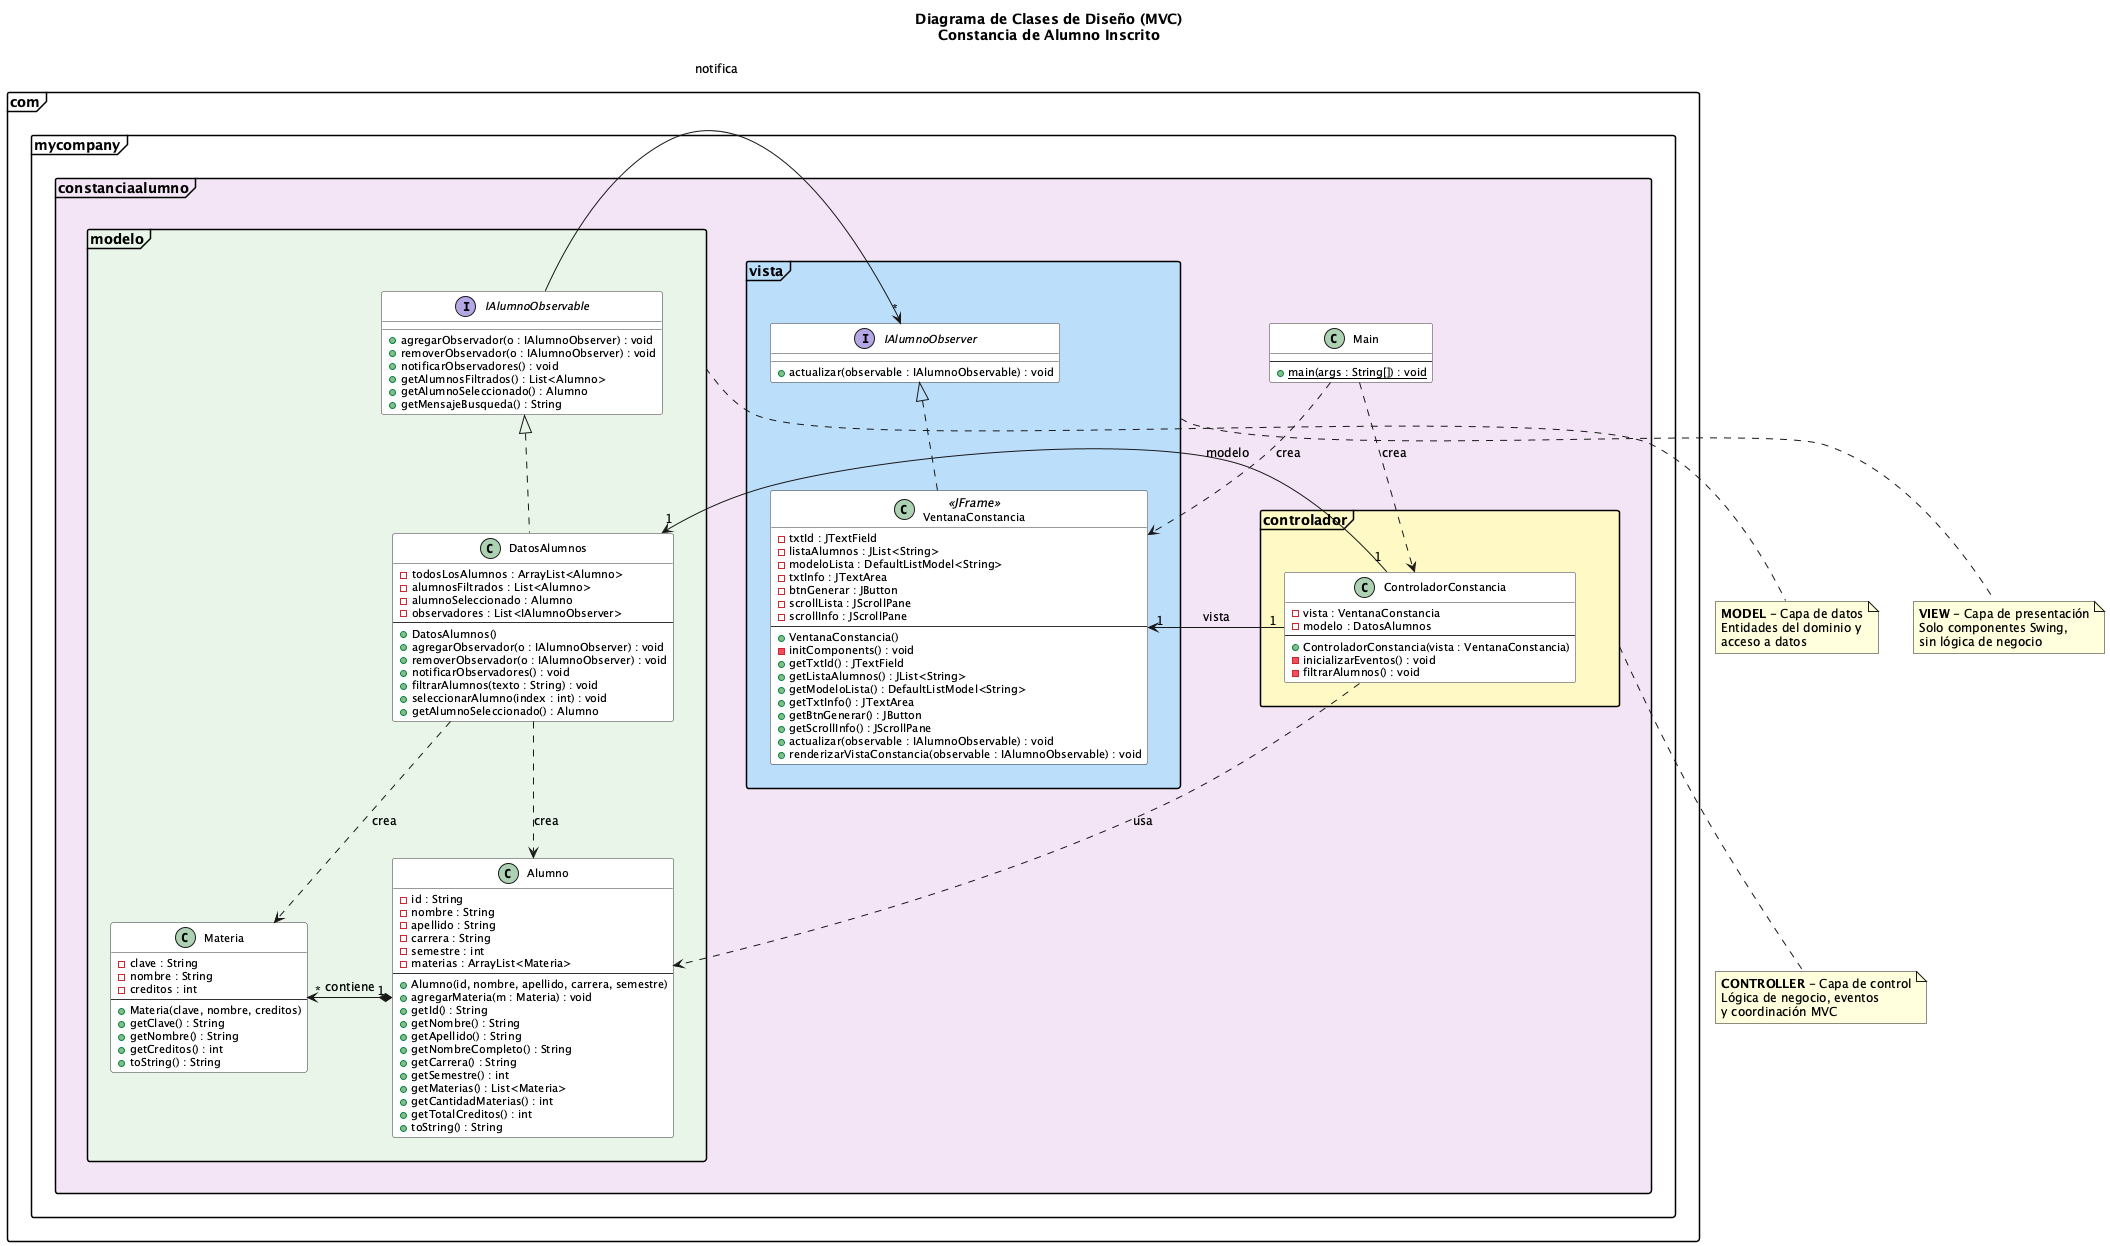

The diagram above was rendered by PlantUML. Its source (embedded in the PNG):
@startuml
skinparam backgroundColor #FEFEFE
skinparam defaultFontSize 12
skinparam classFontSize 13
skinparam classAttributeFontSize 11
skinparam packageFontSize 14
skinparam packageStyle frame
skinparam classBackgroundColor #FFFFFF
skinparam classBorderColor #333333

title Diagrama de Clases de Diseño (MVC)\nConstancia de Alumno Inscrito

package "com.mycompany.constanciaalumno.modelo" #E8F5E9 {
    class Alumno {
        - id : String
        - nombre : String
        - apellido : String
        - carrera : String
        - semestre : int
        - materias : ArrayList<Materia>
        --
        + Alumno(id, nombre, apellido, carrera, semestre)
        + agregarMateria(m : Materia) : void
        + getId() : String
        + getNombre() : String
        + getApellido() : String
        + getNombreCompleto() : String
        + getCarrera() : String
        + getSemestre() : int
        + getMaterias() : List<Materia>
        + getCantidadMaterias() : int
        + getTotalCreditos() : int
        + toString() : String
    }

    class Materia {
        - clave : String
        - nombre : String
        - creditos : int
        --
        + Materia(clave, nombre, creditos)
        + getClave() : String
        + getNombre() : String
        + getCreditos() : int
        + toString() : String
    }

    interface IAlumnoObservable {
        + agregarObservador(o : IAlumnoObserver) : void
        + removerObservador(o : IAlumnoObserver) : void
        + notificarObservadores() : void
        + getAlumnosFiltrados() : List<Alumno>
        + getAlumnoSeleccionado() : Alumno
        + getMensajeBusqueda() : String
    }

    class DatosAlumnos {
        - todosLosAlumnos : ArrayList<Alumno>
        - alumnosFiltrados : List<Alumno>
        - alumnoSeleccionado : Alumno
        - observadores : List<IAlumnoObserver>
        --
        + DatosAlumnos()
        + agregarObservador(o : IAlumnoObserver) : void
        + removerObservador(o : IAlumnoObserver) : void
        + notificarObservadores() : void
        + filtrarAlumnos(texto : String) : void
        + seleccionarAlumno(index : int) : void
        + getAlumnoSeleccionado() : Alumno
    }

    DatosAlumnos .up.|> IAlumnoObservable

    Alumno "1" *-right-> "*" Materia : contiene
    DatosAlumnos ..> Alumno : crea
    DatosAlumnos ..> Materia : crea
}

package "com.mycompany.constanciaalumno.vista" #BBDEFB {
    interface IAlumnoObserver {
        + actualizar(observable : IAlumnoObservable) : void
    }

    class VentanaConstancia <<JFrame>> {
        - txtId : JTextField
        - listaAlumnos : JList<String>
        - modeloLista : DefaultListModel<String>
        - txtInfo : JTextArea
        - btnGenerar : JButton
        - scrollLista : JScrollPane
        - scrollInfo : JScrollPane
        --
        + VentanaConstancia()
        - initComponents() : void
        + getTxtId() : JTextField
        + getListaAlumnos() : JList<String>
        + getModeloLista() : DefaultListModel<String>
        + getTxtInfo() : JTextArea
        + getBtnGenerar() : JButton
        + getScrollInfo() : JScrollPane
        + actualizar(observable : IAlumnoObservable) : void
        + renderizarVistaConstancia(observable : IAlumnoObservable) : void
    }
    
    VentanaConstancia .up.|> IAlumnoObserver
}

package "com.mycompany.constanciaalumno.controlador" #FFF9C4 {
    class ControladorConstancia {
        - vista : VentanaConstancia
        - modelo : DatosAlumnos
        --
        + ControladorConstancia(vista : VentanaConstancia)
        - inicializarEventos() : void
        - filtrarAlumnos() : void
    }
}

package "com.mycompany.constanciaalumno" #F3E5F5 {
    class Main {
        --
        + {static} main(args : String[]) : void
    }
}

ControladorConstancia "1" -left-> "1" VentanaConstancia : vista
ControladorConstancia "1" -down-> "1" DatosAlumnos : modelo
ControladorConstancia ..> Alumno : usa
IAlumnoObservable -> "*" IAlumnoObserver : notifica
Main ..> VentanaConstancia : crea
Main ..> ControladorConstancia : crea

note bottom of "com.mycompany.constanciaalumno.modelo"
  **MODEL** - Capa de datos
  Entidades del dominio y
  acceso a datos
end note

note bottom of "com.mycompany.constanciaalumno.vista"
  **VIEW** - Capa de presentación
  Solo componentes Swing,
  sin lógica de negocio
end note

note bottom of "com.mycompany.constanciaalumno.controlador"
  **CONTROLLER** - Capa de control
  Lógica de negocio, eventos
  y coordinación MVC
end note
@enduml